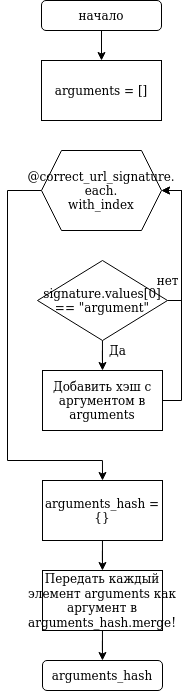

The diagram above was exported from draw.io. Its source (the exported page's mxGraphModel, read from the mxfile embedded in the PNG):
<mxGraphModel dx="370" dy="690" grid="1" gridSize="10" guides="1" tooltips="1" connect="1" arrows="1" fold="1" page="1" pageScale="1" pageWidth="827" pageHeight="1169" math="0" shadow="0">
  <root>
    <mxCell id="0" />
    <mxCell id="1" parent="0" />
    <mxCell id="TtExzd5zuu7moBImFZO7-6" value="" style="edgeStyle=orthogonalEdgeStyle;rounded=0;orthogonalLoop=1;jettySize=auto;html=1;" edge="1" parent="1" source="TtExzd5zuu7moBImFZO7-1">
      <mxGeometry relative="1" as="geometry">
        <mxPoint x="414" y="100" as="targetPoint" />
      </mxGeometry>
    </mxCell>
    <mxCell id="TtExzd5zuu7moBImFZO7-1" value="начало" style="rounded=1;whiteSpace=wrap;html=1;" vertex="1" parent="1">
      <mxGeometry x="354" y="40" width="120" height="30" as="geometry" />
    </mxCell>
    <mxCell id="TtExzd5zuu7moBImFZO7-94" value="arguments = []" style="rounded=0;whiteSpace=wrap;html=1;" vertex="1" parent="1">
      <mxGeometry x="354" y="100" width="120" height="60" as="geometry" />
    </mxCell>
    <mxCell id="TtExzd5zuu7moBImFZO7-95" value="arguments_hash" style="rounded=1;whiteSpace=wrap;html=1;" vertex="1" parent="1">
      <mxGeometry x="355" y="700" width="120" height="30" as="geometry" />
    </mxCell>
    <mxCell id="TtExzd5zuu7moBImFZO7-106" style="edgeStyle=orthogonalEdgeStyle;rounded=0;orthogonalLoop=1;jettySize=auto;html=1;entryX=0.5;entryY=0;entryDx=0;entryDy=0;" edge="1" parent="1" source="TtExzd5zuu7moBImFZO7-97" target="TtExzd5zuu7moBImFZO7-105">
      <mxGeometry relative="1" as="geometry">
        <Array as="points">
          <mxPoint x="320" y="230" />
          <mxPoint x="320" y="500" />
          <mxPoint x="415" y="500" />
        </Array>
      </mxGeometry>
    </mxCell>
    <mxCell id="TtExzd5zuu7moBImFZO7-97" value="&lt;div&gt;@correct_url_signature.&lt;/div&gt;&lt;div&gt;each.&lt;/div&gt;&lt;div&gt;with_index&lt;br&gt;&lt;/div&gt;" style="shape=hexagon;perimeter=hexagonPerimeter2;whiteSpace=wrap;html=1;fixedSize=1;" vertex="1" parent="1">
      <mxGeometry x="354" y="190" width="120" height="80" as="geometry" />
    </mxCell>
    <mxCell id="TtExzd5zuu7moBImFZO7-101" style="edgeStyle=orthogonalEdgeStyle;rounded=0;orthogonalLoop=1;jettySize=auto;html=1;entryX=1;entryY=0.5;entryDx=0;entryDy=0;" edge="1" parent="1" source="TtExzd5zuu7moBImFZO7-98" target="TtExzd5zuu7moBImFZO7-97">
      <mxGeometry relative="1" as="geometry">
        <Array as="points">
          <mxPoint x="494" y="340" />
          <mxPoint x="494" y="230" />
        </Array>
      </mxGeometry>
    </mxCell>
    <mxCell id="TtExzd5zuu7moBImFZO7-103" style="edgeStyle=orthogonalEdgeStyle;rounded=0;orthogonalLoop=1;jettySize=auto;html=1;entryX=0.5;entryY=0;entryDx=0;entryDy=0;" edge="1" parent="1" source="TtExzd5zuu7moBImFZO7-98" target="TtExzd5zuu7moBImFZO7-99">
      <mxGeometry relative="1" as="geometry" />
    </mxCell>
    <mxCell id="TtExzd5zuu7moBImFZO7-98" value="&lt;div&gt;signature.values[0]&lt;/div&gt;&lt;div&gt;== &quot;argument&quot;&lt;br&gt;&lt;/div&gt;" style="rhombus;whiteSpace=wrap;html=1;" vertex="1" parent="1">
      <mxGeometry x="350" y="300" width="130" height="80" as="geometry" />
    </mxCell>
    <mxCell id="TtExzd5zuu7moBImFZO7-100" style="edgeStyle=orthogonalEdgeStyle;rounded=0;orthogonalLoop=1;jettySize=auto;html=1;entryX=1;entryY=0.5;entryDx=0;entryDy=0;" edge="1" parent="1" source="TtExzd5zuu7moBImFZO7-99" target="TtExzd5zuu7moBImFZO7-97">
      <mxGeometry relative="1" as="geometry">
        <Array as="points">
          <mxPoint x="494" y="440" />
          <mxPoint x="494" y="230" />
        </Array>
      </mxGeometry>
    </mxCell>
    <mxCell id="TtExzd5zuu7moBImFZO7-99" value="Добавить хэш с аргументом в arguments" style="rounded=0;whiteSpace=wrap;html=1;" vertex="1" parent="1">
      <mxGeometry x="355" y="410" width="120" height="60" as="geometry" />
    </mxCell>
    <mxCell id="TtExzd5zuu7moBImFZO7-102" value="нет" style="text;html=1;align=center;verticalAlign=middle;resizable=0;points=[];autosize=1;strokeColor=none;fillColor=none;" vertex="1" parent="1">
      <mxGeometry x="460" y="310" width="40" height="20" as="geometry" />
    </mxCell>
    <mxCell id="TtExzd5zuu7moBImFZO7-104" value="Да" style="text;html=1;align=center;verticalAlign=middle;resizable=0;points=[];autosize=1;strokeColor=none;fillColor=none;" vertex="1" parent="1">
      <mxGeometry x="415" y="380" width="30" height="20" as="geometry" />
    </mxCell>
    <mxCell id="TtExzd5zuu7moBImFZO7-108" value="" style="edgeStyle=orthogonalEdgeStyle;rounded=0;orthogonalLoop=1;jettySize=auto;html=1;" edge="1" parent="1" source="TtExzd5zuu7moBImFZO7-105" target="TtExzd5zuu7moBImFZO7-107">
      <mxGeometry relative="1" as="geometry" />
    </mxCell>
    <mxCell id="TtExzd5zuu7moBImFZO7-105" value="&lt;div&gt;arguments_hash = &lt;br&gt;&lt;/div&gt;&lt;div&gt;{}&lt;br&gt;&lt;/div&gt;" style="rounded=0;whiteSpace=wrap;html=1;" vertex="1" parent="1">
      <mxGeometry x="355" y="520" width="120" height="60" as="geometry" />
    </mxCell>
    <mxCell id="TtExzd5zuu7moBImFZO7-109" value="" style="edgeStyle=orthogonalEdgeStyle;rounded=0;orthogonalLoop=1;jettySize=auto;html=1;" edge="1" parent="1" source="TtExzd5zuu7moBImFZO7-107" target="TtExzd5zuu7moBImFZO7-95">
      <mxGeometry relative="1" as="geometry" />
    </mxCell>
    <mxCell id="TtExzd5zuu7moBImFZO7-107" value="Передать каждый элемент arguments как аргумент в arguments_hash.merge!" style="rounded=0;whiteSpace=wrap;html=1;" vertex="1" parent="1">
      <mxGeometry x="355" y="610" width="120" height="60" as="geometry" />
    </mxCell>
  </root>
</mxGraphModel>